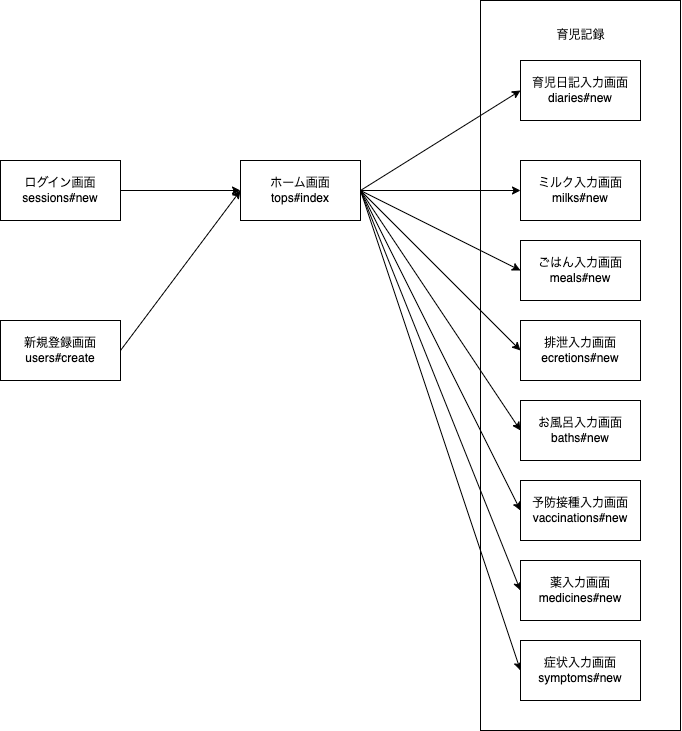

The diagram above was exported from draw.io. Its source (the exported page's mxGraphModel, read from the mxfile embedded in the PNG):
<mxGraphModel dx="1264" dy="1936" grid="1" gridSize="10" guides="1" tooltips="1" connect="1" arrows="1" fold="1" page="1" pageScale="1" pageWidth="827" pageHeight="1169" math="0" shadow="0">
  <root>
    <mxCell id="0" />
    <mxCell id="1" parent="0" />
    <mxCell id="19" value="" style="rounded=0;whiteSpace=wrap;html=1;align=center;" parent="1" vertex="1">
      <mxGeometry x="240" y="-80" width="200" height="730" as="geometry" />
    </mxCell>
    <mxCell id="11" style="edgeStyle=none;html=1;exitX=1;exitY=0.5;exitDx=0;exitDy=0;entryX=0;entryY=0.5;entryDx=0;entryDy=0;" parent="1" source="2" target="10" edge="1">
      <mxGeometry relative="1" as="geometry" />
    </mxCell>
    <mxCell id="12" style="edgeStyle=none;html=1;exitX=1;exitY=0.5;exitDx=0;exitDy=0;entryX=0;entryY=0.5;entryDx=0;entryDy=0;" parent="1" source="2" target="3" edge="1">
      <mxGeometry relative="1" as="geometry" />
    </mxCell>
    <mxCell id="13" style="edgeStyle=none;html=1;exitX=1;exitY=0.5;exitDx=0;exitDy=0;entryX=0;entryY=0.5;entryDx=0;entryDy=0;" parent="1" source="2" target="4" edge="1">
      <mxGeometry relative="1" as="geometry" />
    </mxCell>
    <mxCell id="14" style="edgeStyle=none;html=1;exitX=1;exitY=0.5;exitDx=0;exitDy=0;entryX=0;entryY=0.5;entryDx=0;entryDy=0;" parent="1" source="2" target="5" edge="1">
      <mxGeometry relative="1" as="geometry" />
    </mxCell>
    <mxCell id="15" style="edgeStyle=none;html=1;exitX=1;exitY=0.5;exitDx=0;exitDy=0;entryX=0;entryY=0.5;entryDx=0;entryDy=0;" parent="1" source="2" target="6" edge="1">
      <mxGeometry relative="1" as="geometry" />
    </mxCell>
    <mxCell id="16" style="edgeStyle=none;html=1;exitX=1;exitY=0.5;exitDx=0;exitDy=0;entryX=0;entryY=0.5;entryDx=0;entryDy=0;" parent="1" source="2" target="7" edge="1">
      <mxGeometry relative="1" as="geometry" />
    </mxCell>
    <mxCell id="17" style="edgeStyle=none;html=1;exitX=1;exitY=0.5;exitDx=0;exitDy=0;entryX=0;entryY=0.5;entryDx=0;entryDy=0;" parent="1" source="2" target="8" edge="1">
      <mxGeometry relative="1" as="geometry" />
    </mxCell>
    <mxCell id="18" style="edgeStyle=none;html=1;exitX=1;exitY=0.5;exitDx=0;exitDy=0;entryX=0;entryY=0.5;entryDx=0;entryDy=0;" parent="1" source="2" target="9" edge="1">
      <mxGeometry relative="1" as="geometry" />
    </mxCell>
    <mxCell id="2" value="ホーム画面&lt;br&gt;tops#index" style="rounded=0;whiteSpace=wrap;html=1;" parent="1" vertex="1">
      <mxGeometry y="80" width="120" height="60" as="geometry" />
    </mxCell>
    <mxCell id="3" value="ミルク入力画面&lt;br&gt;milks#new" style="rounded=0;whiteSpace=wrap;html=1;" parent="1" vertex="1">
      <mxGeometry x="280" y="80" width="120" height="60" as="geometry" />
    </mxCell>
    <mxCell id="4" value="ごはん入力画面&lt;br&gt;meals#new" style="rounded=0;whiteSpace=wrap;html=1;" parent="1" vertex="1">
      <mxGeometry x="280" y="160" width="120" height="60" as="geometry" />
    </mxCell>
    <mxCell id="5" value="排泄入力画面&lt;br&gt;ecretions#new" style="rounded=0;whiteSpace=wrap;html=1;" parent="1" vertex="1">
      <mxGeometry x="280" y="240" width="120" height="60" as="geometry" />
    </mxCell>
    <mxCell id="6" value="お風呂入力画面baths#new" style="rounded=0;whiteSpace=wrap;html=1;" parent="1" vertex="1">
      <mxGeometry x="280" y="320" width="120" height="60" as="geometry" />
    </mxCell>
    <mxCell id="7" value="予防接種入力画面&lt;br&gt;vaccinations#new" style="rounded=0;whiteSpace=wrap;html=1;" parent="1" vertex="1">
      <mxGeometry x="280" y="400" width="120" height="60" as="geometry" />
    </mxCell>
    <mxCell id="8" value="薬入力画面&lt;br&gt;medicines#new" style="rounded=0;whiteSpace=wrap;html=1;" parent="1" vertex="1">
      <mxGeometry x="280" y="480" width="120" height="60" as="geometry" />
    </mxCell>
    <mxCell id="9" value="症状入力画面&lt;br&gt;symptoms#new" style="rounded=0;whiteSpace=wrap;html=1;" parent="1" vertex="1">
      <mxGeometry x="280" y="560" width="120" height="60" as="geometry" />
    </mxCell>
    <mxCell id="10" value="育児日記入力画面&lt;br&gt;diaries#new" style="rounded=0;whiteSpace=wrap;html=1;" parent="1" vertex="1">
      <mxGeometry x="280" y="-20" width="120" height="60" as="geometry" />
    </mxCell>
    <mxCell id="20" value="育児記録" style="text;html=1;align=center;verticalAlign=middle;resizable=0;points=[];autosize=1;strokeColor=none;fillColor=none;" parent="1" vertex="1">
      <mxGeometry x="305" y="-60" width="70" height="30" as="geometry" />
    </mxCell>
    <mxCell id="24" style="edgeStyle=none;html=1;exitX=1;exitY=0.5;exitDx=0;exitDy=0;entryX=0;entryY=0.5;entryDx=0;entryDy=0;" edge="1" parent="1" source="21" target="2">
      <mxGeometry relative="1" as="geometry" />
    </mxCell>
    <mxCell id="21" value="ログイン画面&lt;br&gt;sessions#new" style="rounded=0;whiteSpace=wrap;html=1;" vertex="1" parent="1">
      <mxGeometry x="-240" y="80" width="120" height="60" as="geometry" />
    </mxCell>
    <mxCell id="25" style="edgeStyle=none;html=1;exitX=1;exitY=0.5;exitDx=0;exitDy=0;" edge="1" parent="1" source="22">
      <mxGeometry relative="1" as="geometry">
        <mxPoint y="109.99999999999977" as="targetPoint" />
      </mxGeometry>
    </mxCell>
    <mxCell id="22" value="新規登録画面&lt;br&gt;users#create" style="rounded=0;whiteSpace=wrap;html=1;" vertex="1" parent="1">
      <mxGeometry x="-240" y="240" width="120" height="60" as="geometry" />
    </mxCell>
  </root>
</mxGraphModel>